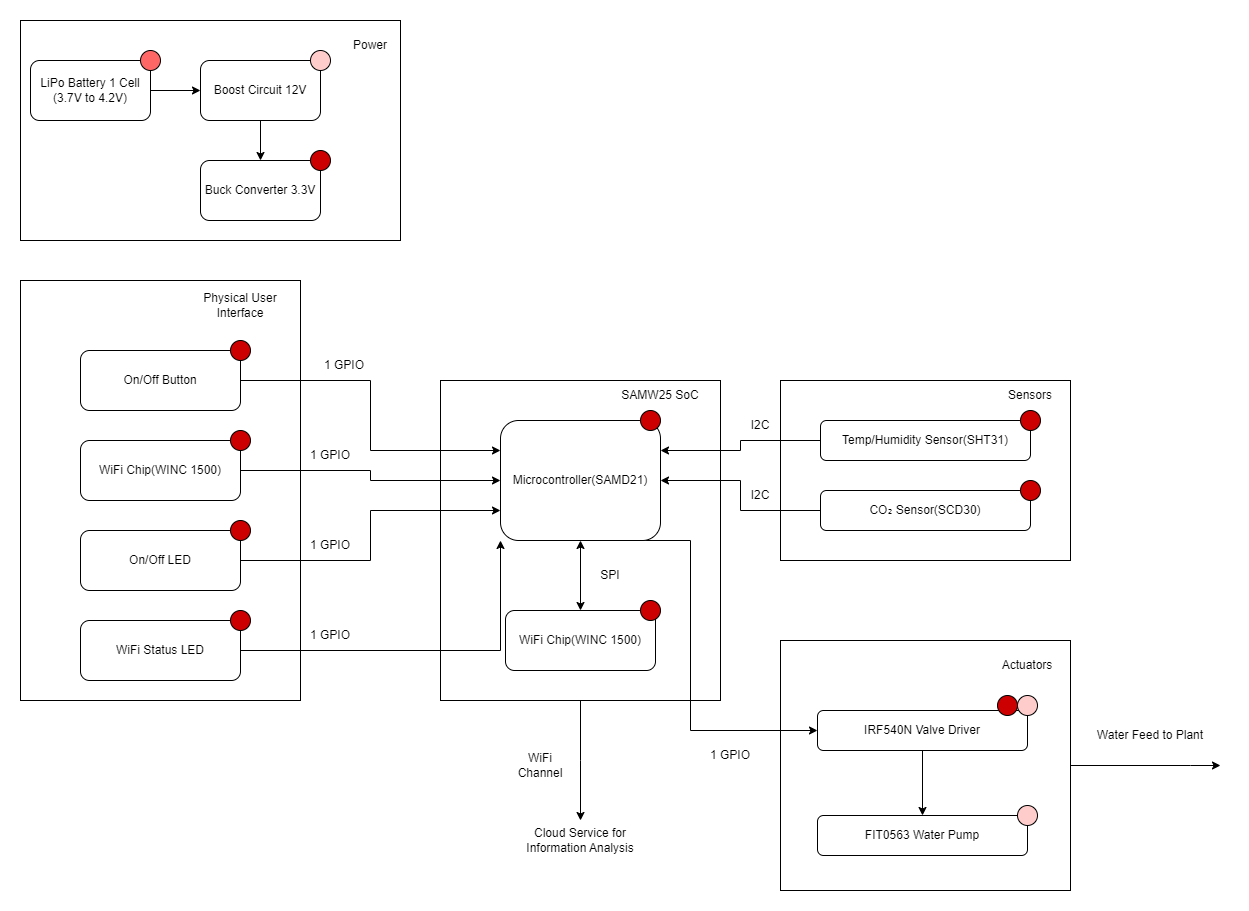

The diagram above was exported from draw.io. Its source (the exported page's mxGraphModel, read from the mxfile embedded in the PNG):
<mxGraphModel dx="2066" dy="1137" grid="1" gridSize="10" guides="1" tooltips="1" connect="1" arrows="1" fold="1" page="1" pageScale="1" pageWidth="827" pageHeight="1169" math="0" shadow="0">
  <root>
    <mxCell id="WIyWlLk6GJQsqaUBKTNV-0" />
    <mxCell id="WIyWlLk6GJQsqaUBKTNV-1" parent="WIyWlLk6GJQsqaUBKTNV-0" />
    <mxCell id="PlZveGc5A7LaoquHoa0H-87" style="edgeStyle=orthogonalEdgeStyle;rounded=0;orthogonalLoop=1;jettySize=auto;html=1;" parent="WIyWlLk6GJQsqaUBKTNV-1" source="PlZveGc5A7LaoquHoa0H-59" edge="1">
      <mxGeometry relative="1" as="geometry">
        <mxPoint x="1330" y="885" as="targetPoint" />
        <Array as="points">
          <mxPoint x="1300" y="885" />
          <mxPoint x="1300" y="885" />
        </Array>
      </mxGeometry>
    </mxCell>
    <mxCell id="PlZveGc5A7LaoquHoa0H-59" value="" style="rounded=0;whiteSpace=wrap;html=1;" parent="WIyWlLk6GJQsqaUBKTNV-1" vertex="1">
      <mxGeometry x="890" y="760" width="290" height="250" as="geometry" />
    </mxCell>
    <mxCell id="PlZveGc5A7LaoquHoa0H-3" value="" style="rounded=0;whiteSpace=wrap;html=1;" parent="WIyWlLk6GJQsqaUBKTNV-1" vertex="1">
      <mxGeometry x="130" y="140" width="380" height="220" as="geometry" />
    </mxCell>
    <mxCell id="PlZveGc5A7LaoquHoa0H-6" value="" style="edgeStyle=orthogonalEdgeStyle;rounded=0;orthogonalLoop=1;jettySize=auto;html=1;" parent="WIyWlLk6GJQsqaUBKTNV-1" source="PlZveGc5A7LaoquHoa0H-4" target="PlZveGc5A7LaoquHoa0H-5" edge="1">
      <mxGeometry relative="1" as="geometry" />
    </mxCell>
    <mxCell id="PlZveGc5A7LaoquHoa0H-4" value="LiPo Battery 1 Cell (3.7V to 4.2V)" style="rounded=1;whiteSpace=wrap;html=1;" parent="WIyWlLk6GJQsqaUBKTNV-1" vertex="1">
      <mxGeometry x="140" y="180" width="120" height="60" as="geometry" />
    </mxCell>
    <mxCell id="PlZveGc5A7LaoquHoa0H-8" value="" style="edgeStyle=orthogonalEdgeStyle;rounded=0;orthogonalLoop=1;jettySize=auto;html=1;" parent="WIyWlLk6GJQsqaUBKTNV-1" source="PlZveGc5A7LaoquHoa0H-5" target="PlZveGc5A7LaoquHoa0H-7" edge="1">
      <mxGeometry relative="1" as="geometry" />
    </mxCell>
    <mxCell id="PlZveGc5A7LaoquHoa0H-5" value="Boost Circuit 12V" style="rounded=1;whiteSpace=wrap;html=1;" parent="WIyWlLk6GJQsqaUBKTNV-1" vertex="1">
      <mxGeometry x="310" y="180" width="120" height="60" as="geometry" />
    </mxCell>
    <mxCell id="PlZveGc5A7LaoquHoa0H-7" value="Buck Converter 3.3V" style="rounded=1;whiteSpace=wrap;html=1;" parent="WIyWlLk6GJQsqaUBKTNV-1" vertex="1">
      <mxGeometry x="310" y="280" width="120" height="60" as="geometry" />
    </mxCell>
    <mxCell id="PlZveGc5A7LaoquHoa0H-9" value="Power" style="text;html=1;align=center;verticalAlign=middle;whiteSpace=wrap;rounded=0;" parent="WIyWlLk6GJQsqaUBKTNV-1" vertex="1">
      <mxGeometry x="450" y="150" width="60" height="30" as="geometry" />
    </mxCell>
    <mxCell id="PlZveGc5A7LaoquHoa0H-10" value="" style="ellipse;whiteSpace=wrap;html=1;aspect=fixed;fillStyle=solid;fillColor=#FF6666;" parent="WIyWlLk6GJQsqaUBKTNV-1" vertex="1">
      <mxGeometry x="250" y="170" width="20" height="20" as="geometry" />
    </mxCell>
    <mxCell id="PlZveGc5A7LaoquHoa0H-11" value="" style="ellipse;whiteSpace=wrap;html=1;aspect=fixed;fillStyle=solid;fillColor=#FFCCCC;" parent="WIyWlLk6GJQsqaUBKTNV-1" vertex="1">
      <mxGeometry x="420" y="170" width="20" height="20" as="geometry" />
    </mxCell>
    <mxCell id="PlZveGc5A7LaoquHoa0H-12" value="" style="ellipse;whiteSpace=wrap;html=1;aspect=fixed;fillStyle=solid;fillColor=#CC0000;" parent="WIyWlLk6GJQsqaUBKTNV-1" vertex="1">
      <mxGeometry x="420" y="270" width="20" height="20" as="geometry" />
    </mxCell>
    <mxCell id="PlZveGc5A7LaoquHoa0H-90" style="edgeStyle=orthogonalEdgeStyle;rounded=0;orthogonalLoop=1;jettySize=auto;html=1;" parent="WIyWlLk6GJQsqaUBKTNV-1" source="PlZveGc5A7LaoquHoa0H-14" edge="1">
      <mxGeometry relative="1" as="geometry">
        <mxPoint x="690" y="940" as="targetPoint" />
      </mxGeometry>
    </mxCell>
    <mxCell id="PlZveGc5A7LaoquHoa0H-14" value="" style="rounded=0;whiteSpace=wrap;html=1;" parent="WIyWlLk6GJQsqaUBKTNV-1" vertex="1">
      <mxGeometry x="550" y="500" width="280" height="320" as="geometry" />
    </mxCell>
    <mxCell id="PlZveGc5A7LaoquHoa0H-85" style="edgeStyle=orthogonalEdgeStyle;rounded=0;orthogonalLoop=1;jettySize=auto;html=1;exitX=0.75;exitY=1;exitDx=0;exitDy=0;entryX=0;entryY=0.5;entryDx=0;entryDy=0;" parent="WIyWlLk6GJQsqaUBKTNV-1" source="PlZveGc5A7LaoquHoa0H-15" target="PlZveGc5A7LaoquHoa0H-69" edge="1">
      <mxGeometry relative="1" as="geometry">
        <Array as="points">
          <mxPoint x="800" y="660" />
          <mxPoint x="800" y="850" />
        </Array>
      </mxGeometry>
    </mxCell>
    <mxCell id="PlZveGc5A7LaoquHoa0H-15" value="Microcontroller(SAMD21)" style="rounded=1;whiteSpace=wrap;html=1;" parent="WIyWlLk6GJQsqaUBKTNV-1" vertex="1">
      <mxGeometry x="610" y="540" width="160" height="120" as="geometry" />
    </mxCell>
    <mxCell id="PlZveGc5A7LaoquHoa0H-16" value="" style="ellipse;whiteSpace=wrap;html=1;aspect=fixed;fillStyle=solid;fillColor=#CC0000;" parent="WIyWlLk6GJQsqaUBKTNV-1" vertex="1">
      <mxGeometry x="750" y="530" width="20" height="20" as="geometry" />
    </mxCell>
    <mxCell id="PlZveGc5A7LaoquHoa0H-17" value="WiFi Chip(WINC 1500)" style="rounded=1;whiteSpace=wrap;html=1;" parent="WIyWlLk6GJQsqaUBKTNV-1" vertex="1">
      <mxGeometry x="615" y="730" width="150" height="60" as="geometry" />
    </mxCell>
    <mxCell id="PlZveGc5A7LaoquHoa0H-20" value="" style="ellipse;whiteSpace=wrap;html=1;aspect=fixed;fillStyle=solid;fillColor=#CC0000;" parent="WIyWlLk6GJQsqaUBKTNV-1" vertex="1">
      <mxGeometry x="750" y="720" width="20" height="20" as="geometry" />
    </mxCell>
    <mxCell id="PlZveGc5A7LaoquHoa0H-21" value="SAMW25 SoC" style="text;html=1;align=center;verticalAlign=middle;whiteSpace=wrap;rounded=0;" parent="WIyWlLk6GJQsqaUBKTNV-1" vertex="1">
      <mxGeometry x="710" y="500" width="120" height="30" as="geometry" />
    </mxCell>
    <mxCell id="PlZveGc5A7LaoquHoa0H-22" value="" style="rounded=0;whiteSpace=wrap;html=1;" parent="WIyWlLk6GJQsqaUBKTNV-1" vertex="1">
      <mxGeometry x="130" y="400" width="280" height="420" as="geometry" />
    </mxCell>
    <mxCell id="PlZveGc5A7LaoquHoa0H-23" value="On/Off Button" style="rounded=1;whiteSpace=wrap;html=1;" parent="WIyWlLk6GJQsqaUBKTNV-1" vertex="1">
      <mxGeometry x="190" y="470" width="160" height="60" as="geometry" />
    </mxCell>
    <mxCell id="PlZveGc5A7LaoquHoa0H-24" value="" style="ellipse;whiteSpace=wrap;html=1;aspect=fixed;fillStyle=solid;fillColor=#CC0000;" parent="WIyWlLk6GJQsqaUBKTNV-1" vertex="1">
      <mxGeometry x="340" y="460" width="20" height="20" as="geometry" />
    </mxCell>
    <mxCell id="PlZveGc5A7LaoquHoa0H-35" style="edgeStyle=orthogonalEdgeStyle;rounded=0;orthogonalLoop=1;jettySize=auto;html=1;entryX=0;entryY=0.5;entryDx=0;entryDy=0;" parent="WIyWlLk6GJQsqaUBKTNV-1" source="PlZveGc5A7LaoquHoa0H-25" target="PlZveGc5A7LaoquHoa0H-15" edge="1">
      <mxGeometry relative="1" as="geometry" />
    </mxCell>
    <mxCell id="PlZveGc5A7LaoquHoa0H-25" value="WiFi Chip(WINC 1500)" style="rounded=1;whiteSpace=wrap;html=1;" parent="WIyWlLk6GJQsqaUBKTNV-1" vertex="1">
      <mxGeometry x="190" y="560" width="160" height="60" as="geometry" />
    </mxCell>
    <mxCell id="PlZveGc5A7LaoquHoa0H-27" value="" style="ellipse;whiteSpace=wrap;html=1;aspect=fixed;fillStyle=solid;fillColor=#CC0000;" parent="WIyWlLk6GJQsqaUBKTNV-1" vertex="1">
      <mxGeometry x="340" y="550" width="20" height="20" as="geometry" />
    </mxCell>
    <mxCell id="PlZveGc5A7LaoquHoa0H-28" value="Physical User Interface" style="text;html=1;align=center;verticalAlign=middle;whiteSpace=wrap;rounded=0;" parent="WIyWlLk6GJQsqaUBKTNV-1" vertex="1">
      <mxGeometry x="290" y="410" width="120" height="30" as="geometry" />
    </mxCell>
    <mxCell id="PlZveGc5A7LaoquHoa0H-36" style="edgeStyle=orthogonalEdgeStyle;rounded=0;orthogonalLoop=1;jettySize=auto;html=1;entryX=0;entryY=0.75;entryDx=0;entryDy=0;" parent="WIyWlLk6GJQsqaUBKTNV-1" source="PlZveGc5A7LaoquHoa0H-29" target="PlZveGc5A7LaoquHoa0H-15" edge="1">
      <mxGeometry relative="1" as="geometry" />
    </mxCell>
    <mxCell id="PlZveGc5A7LaoquHoa0H-29" value="On/Off LED" style="rounded=1;whiteSpace=wrap;html=1;" parent="WIyWlLk6GJQsqaUBKTNV-1" vertex="1">
      <mxGeometry x="190" y="650" width="160" height="60" as="geometry" />
    </mxCell>
    <mxCell id="PlZveGc5A7LaoquHoa0H-30" value="" style="ellipse;whiteSpace=wrap;html=1;aspect=fixed;fillStyle=solid;fillColor=#CC0000;" parent="WIyWlLk6GJQsqaUBKTNV-1" vertex="1">
      <mxGeometry x="340" y="640" width="20" height="20" as="geometry" />
    </mxCell>
    <mxCell id="PlZveGc5A7LaoquHoa0H-37" style="edgeStyle=orthogonalEdgeStyle;rounded=0;orthogonalLoop=1;jettySize=auto;html=1;entryX=0;entryY=1;entryDx=0;entryDy=0;" parent="WIyWlLk6GJQsqaUBKTNV-1" source="PlZveGc5A7LaoquHoa0H-31" target="PlZveGc5A7LaoquHoa0H-15" edge="1">
      <mxGeometry relative="1" as="geometry" />
    </mxCell>
    <mxCell id="PlZveGc5A7LaoquHoa0H-31" value="WiFi Status LED" style="rounded=1;whiteSpace=wrap;html=1;" parent="WIyWlLk6GJQsqaUBKTNV-1" vertex="1">
      <mxGeometry x="190" y="740" width="160" height="60" as="geometry" />
    </mxCell>
    <mxCell id="PlZveGc5A7LaoquHoa0H-32" value="" style="ellipse;whiteSpace=wrap;html=1;aspect=fixed;fillStyle=solid;fillColor=#CC0000;" parent="WIyWlLk6GJQsqaUBKTNV-1" vertex="1">
      <mxGeometry x="340" y="730" width="20" height="20" as="geometry" />
    </mxCell>
    <mxCell id="PlZveGc5A7LaoquHoa0H-33" style="edgeStyle=orthogonalEdgeStyle;rounded=0;orthogonalLoop=1;jettySize=auto;html=1;entryX=0;entryY=0.25;entryDx=0;entryDy=0;" parent="WIyWlLk6GJQsqaUBKTNV-1" source="PlZveGc5A7LaoquHoa0H-23" target="PlZveGc5A7LaoquHoa0H-15" edge="1">
      <mxGeometry relative="1" as="geometry" />
    </mxCell>
    <mxCell id="PlZveGc5A7LaoquHoa0H-38" value="1 GPIO" style="text;html=1;align=center;verticalAlign=middle;whiteSpace=wrap;rounded=0;" parent="WIyWlLk6GJQsqaUBKTNV-1" vertex="1">
      <mxGeometry x="424" y="470" width="60" height="30" as="geometry" />
    </mxCell>
    <mxCell id="PlZveGc5A7LaoquHoa0H-39" value="1 GPIO" style="text;html=1;align=center;verticalAlign=middle;whiteSpace=wrap;rounded=0;" parent="WIyWlLk6GJQsqaUBKTNV-1" vertex="1">
      <mxGeometry x="410" y="560" width="60" height="30" as="geometry" />
    </mxCell>
    <mxCell id="PlZveGc5A7LaoquHoa0H-40" value="1 GPIO" style="text;html=1;align=center;verticalAlign=middle;whiteSpace=wrap;rounded=0;" parent="WIyWlLk6GJQsqaUBKTNV-1" vertex="1">
      <mxGeometry x="410" y="650" width="60" height="30" as="geometry" />
    </mxCell>
    <mxCell id="PlZveGc5A7LaoquHoa0H-41" value="1 GPIO" style="text;html=1;align=center;verticalAlign=middle;whiteSpace=wrap;rounded=0;" parent="WIyWlLk6GJQsqaUBKTNV-1" vertex="1">
      <mxGeometry x="410" y="740" width="60" height="30" as="geometry" />
    </mxCell>
    <mxCell id="PlZveGc5A7LaoquHoa0H-42" value="SPI" style="text;html=1;align=center;verticalAlign=middle;whiteSpace=wrap;rounded=0;" parent="WIyWlLk6GJQsqaUBKTNV-1" vertex="1">
      <mxGeometry x="690" y="680" width="60" height="30" as="geometry" />
    </mxCell>
    <mxCell id="PlZveGc5A7LaoquHoa0H-45" value="" style="endArrow=classic;startArrow=classic;html=1;rounded=0;entryX=0.5;entryY=1;entryDx=0;entryDy=0;" parent="WIyWlLk6GJQsqaUBKTNV-1" target="PlZveGc5A7LaoquHoa0H-15" edge="1">
      <mxGeometry width="50" height="50" relative="1" as="geometry">
        <mxPoint x="690" y="730" as="sourcePoint" />
        <mxPoint x="740" y="680" as="targetPoint" />
        <Array as="points" />
      </mxGeometry>
    </mxCell>
    <mxCell id="PlZveGc5A7LaoquHoa0H-46" value="" style="rounded=0;whiteSpace=wrap;html=1;" parent="WIyWlLk6GJQsqaUBKTNV-1" vertex="1">
      <mxGeometry x="890" y="500" width="290" height="180" as="geometry" />
    </mxCell>
    <mxCell id="PlZveGc5A7LaoquHoa0H-47" value="Sensors" style="text;html=1;align=center;verticalAlign=middle;whiteSpace=wrap;rounded=0;" parent="WIyWlLk6GJQsqaUBKTNV-1" vertex="1">
      <mxGeometry x="1110" y="500" width="60" height="30" as="geometry" />
    </mxCell>
    <mxCell id="PlZveGc5A7LaoquHoa0H-55" style="edgeStyle=orthogonalEdgeStyle;rounded=0;orthogonalLoop=1;jettySize=auto;html=1;entryX=1;entryY=0.25;entryDx=0;entryDy=0;" parent="WIyWlLk6GJQsqaUBKTNV-1" source="PlZveGc5A7LaoquHoa0H-48" target="PlZveGc5A7LaoquHoa0H-15" edge="1">
      <mxGeometry relative="1" as="geometry" />
    </mxCell>
    <mxCell id="PlZveGc5A7LaoquHoa0H-48" value="Temp/Humidity Sensor(SHT31)" style="rounded=1;whiteSpace=wrap;html=1;" parent="WIyWlLk6GJQsqaUBKTNV-1" vertex="1">
      <mxGeometry x="930" y="540" width="210" height="40" as="geometry" />
    </mxCell>
    <mxCell id="PlZveGc5A7LaoquHoa0H-56" style="edgeStyle=orthogonalEdgeStyle;rounded=0;orthogonalLoop=1;jettySize=auto;html=1;entryX=1;entryY=0.5;entryDx=0;entryDy=0;" parent="WIyWlLk6GJQsqaUBKTNV-1" source="PlZveGc5A7LaoquHoa0H-50" target="PlZveGc5A7LaoquHoa0H-15" edge="1">
      <mxGeometry relative="1" as="geometry" />
    </mxCell>
    <mxCell id="PlZveGc5A7LaoquHoa0H-50" value="CO₂ Sensor(SCD30)" style="rounded=1;whiteSpace=wrap;html=1;" parent="WIyWlLk6GJQsqaUBKTNV-1" vertex="1">
      <mxGeometry x="930" y="610" width="210" height="40" as="geometry" />
    </mxCell>
    <mxCell id="PlZveGc5A7LaoquHoa0H-53" value="" style="ellipse;whiteSpace=wrap;html=1;aspect=fixed;fillStyle=solid;fillColor=#CC0000;" parent="WIyWlLk6GJQsqaUBKTNV-1" vertex="1">
      <mxGeometry x="1130" y="530" width="20" height="20" as="geometry" />
    </mxCell>
    <mxCell id="PlZveGc5A7LaoquHoa0H-54" value="" style="ellipse;whiteSpace=wrap;html=1;aspect=fixed;fillStyle=solid;fillColor=#CC0000;" parent="WIyWlLk6GJQsqaUBKTNV-1" vertex="1">
      <mxGeometry x="1130" y="600" width="20" height="20" as="geometry" />
    </mxCell>
    <mxCell id="PlZveGc5A7LaoquHoa0H-57" value="I2C" style="text;html=1;align=center;verticalAlign=middle;whiteSpace=wrap;rounded=0;" parent="WIyWlLk6GJQsqaUBKTNV-1" vertex="1">
      <mxGeometry x="840" y="530" width="60" height="30" as="geometry" />
    </mxCell>
    <mxCell id="PlZveGc5A7LaoquHoa0H-58" value="I2C" style="text;html=1;align=center;verticalAlign=middle;whiteSpace=wrap;rounded=0;" parent="WIyWlLk6GJQsqaUBKTNV-1" vertex="1">
      <mxGeometry x="840" y="600" width="60" height="30" as="geometry" />
    </mxCell>
    <mxCell id="PlZveGc5A7LaoquHoa0H-60" value="Actuators" style="text;html=1;align=center;verticalAlign=middle;whiteSpace=wrap;rounded=0;" parent="WIyWlLk6GJQsqaUBKTNV-1" vertex="1">
      <mxGeometry x="1107" y="770" width="60" height="30" as="geometry" />
    </mxCell>
    <mxCell id="PlZveGc5A7LaoquHoa0H-75" value="" style="edgeStyle=orthogonalEdgeStyle;rounded=0;orthogonalLoop=1;jettySize=auto;html=1;" parent="WIyWlLk6GJQsqaUBKTNV-1" source="PlZveGc5A7LaoquHoa0H-69" target="PlZveGc5A7LaoquHoa0H-72" edge="1">
      <mxGeometry relative="1" as="geometry" />
    </mxCell>
    <mxCell id="PlZveGc5A7LaoquHoa0H-69" value="IRF540N&amp;nbsp;Valve Driver" style="rounded=1;whiteSpace=wrap;html=1;" parent="WIyWlLk6GJQsqaUBKTNV-1" vertex="1">
      <mxGeometry x="927" y="830" width="210" height="40" as="geometry" />
    </mxCell>
    <mxCell id="PlZveGc5A7LaoquHoa0H-70" value="" style="ellipse;whiteSpace=wrap;html=1;aspect=fixed;fillStyle=solid;fillColor=#CC0000;" parent="WIyWlLk6GJQsqaUBKTNV-1" vertex="1">
      <mxGeometry x="1107" y="815" width="20" height="20" as="geometry" />
    </mxCell>
    <mxCell id="PlZveGc5A7LaoquHoa0H-71" value="" style="ellipse;whiteSpace=wrap;html=1;aspect=fixed;fillStyle=solid;fillColor=#FFCCCC;" parent="WIyWlLk6GJQsqaUBKTNV-1" vertex="1">
      <mxGeometry x="1127" y="815" width="20" height="20" as="geometry" />
    </mxCell>
    <mxCell id="PlZveGc5A7LaoquHoa0H-72" value="FIT0563 Water Pump" style="rounded=1;whiteSpace=wrap;html=1;" parent="WIyWlLk6GJQsqaUBKTNV-1" vertex="1">
      <mxGeometry x="927" y="935" width="210" height="40" as="geometry" />
    </mxCell>
    <mxCell id="PlZveGc5A7LaoquHoa0H-74" value="" style="ellipse;whiteSpace=wrap;html=1;aspect=fixed;fillStyle=solid;fillColor=#FFCCCC;" parent="WIyWlLk6GJQsqaUBKTNV-1" vertex="1">
      <mxGeometry x="1127" y="925" width="20" height="20" as="geometry" />
    </mxCell>
    <mxCell id="PlZveGc5A7LaoquHoa0H-86" value="1 GPIO" style="text;html=1;align=center;verticalAlign=middle;whiteSpace=wrap;rounded=0;" parent="WIyWlLk6GJQsqaUBKTNV-1" vertex="1">
      <mxGeometry x="810" y="860" width="60" height="30" as="geometry" />
    </mxCell>
    <mxCell id="PlZveGc5A7LaoquHoa0H-88" value="Water Feed to Plant" style="text;html=1;align=center;verticalAlign=middle;whiteSpace=wrap;rounded=0;" parent="WIyWlLk6GJQsqaUBKTNV-1" vertex="1">
      <mxGeometry x="1200" y="830" width="120" height="50" as="geometry" />
    </mxCell>
    <mxCell id="PlZveGc5A7LaoquHoa0H-91" value="WiFi Channel" style="text;html=1;align=center;verticalAlign=middle;whiteSpace=wrap;rounded=0;" parent="WIyWlLk6GJQsqaUBKTNV-1" vertex="1">
      <mxGeometry x="620" y="870" width="60" height="30" as="geometry" />
    </mxCell>
    <mxCell id="PlZveGc5A7LaoquHoa0H-94" value="Cloud Service for Information Analysis" style="text;html=1;align=center;verticalAlign=middle;whiteSpace=wrap;rounded=0;" parent="WIyWlLk6GJQsqaUBKTNV-1" vertex="1">
      <mxGeometry x="630" y="945" width="120" height="30" as="geometry" />
    </mxCell>
  </root>
</mxGraphModel>